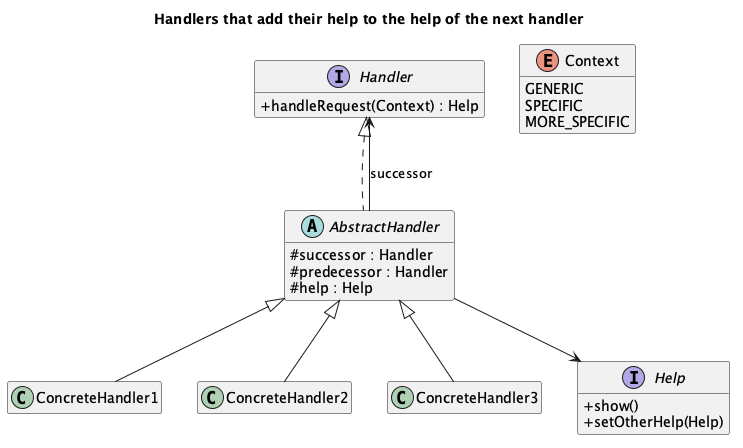

The diagram above was rendered by PlantUML. Its source (embedded in the PNG):
@startuml "Chain of Responsibility - Help Topics - Class Diagram"
skinparam classAttributeIconSize 0
hide empty members
title Handlers that add their help to the help of the next handler
interface Handler {
  + handleRequest(Context) : Help
}
abstract class AbstractHandler {
  # successor : Handler
  # predecessor : Handler
  # help : Help
}
class ConcreteHandler1
class ConcreteHandler2
class ConcreteHandler3
interface Help {
  + show()
  + setOtherHelp(Help)
}
enum Context {
  GENERIC
  SPECIFIC
  MORE_SPECIFIC
}
Handler <|.. AbstractHandler
AbstractHandler <|-- ConcreteHandler1
AbstractHandler <|-- ConcreteHandler2
AbstractHandler <|-- ConcreteHandler3
AbstractHandler --> Handler : successor
AbstractHandler --> Help
@enduml